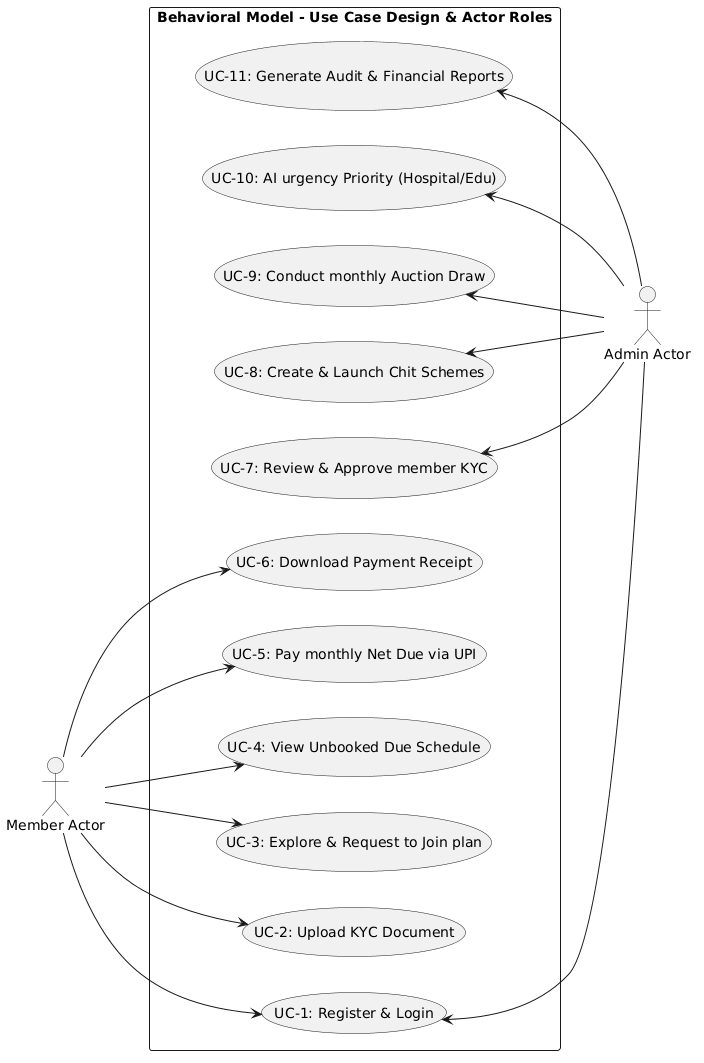

The diagram above was rendered by PlantUML. Its source (embedded in the PNG):
@startuml
skinparam packageStyle rectangle
skinparam defaultFontSize 14
left to right direction

actor "Member Actor" as Member
actor "Admin Actor" as Admin

rectangle "Behavioral Model - Use Case Design & Actor Roles" {
  usecase "UC-1: Register & Login" as UC1
  usecase "UC-2: Upload KYC Document" as UC2
  usecase "UC-3: Explore & Request to Join plan" as UC3
  usecase "UC-4: View Unbooked Due Schedule" as UC4
  usecase "UC-5: Pay monthly Net Due via UPI" as UC5
  usecase "UC-6: Download Payment Receipt" as UC6
  
  usecase "UC-7: Review & Approve member KYC" as UC7
  usecase "UC-8: Create & Launch Chit Schemes" as UC8
  usecase "UC-9: Conduct monthly Auction Draw" as UC9
  usecase "UC-10: AI urgency Priority (Hospital/Edu)" as UC10
  usecase "UC-11: Generate Audit & Financial Reports" as UC11
}

Member --> UC1
Member --> UC2
Member --> UC3
Member --> UC4
Member --> UC5
Member --> UC6

UC1 <-- Admin
UC7 <-- Admin
UC8 <-- Admin
UC9 <-- Admin
UC10 <-- Admin
UC11 <-- Admin
@enduml